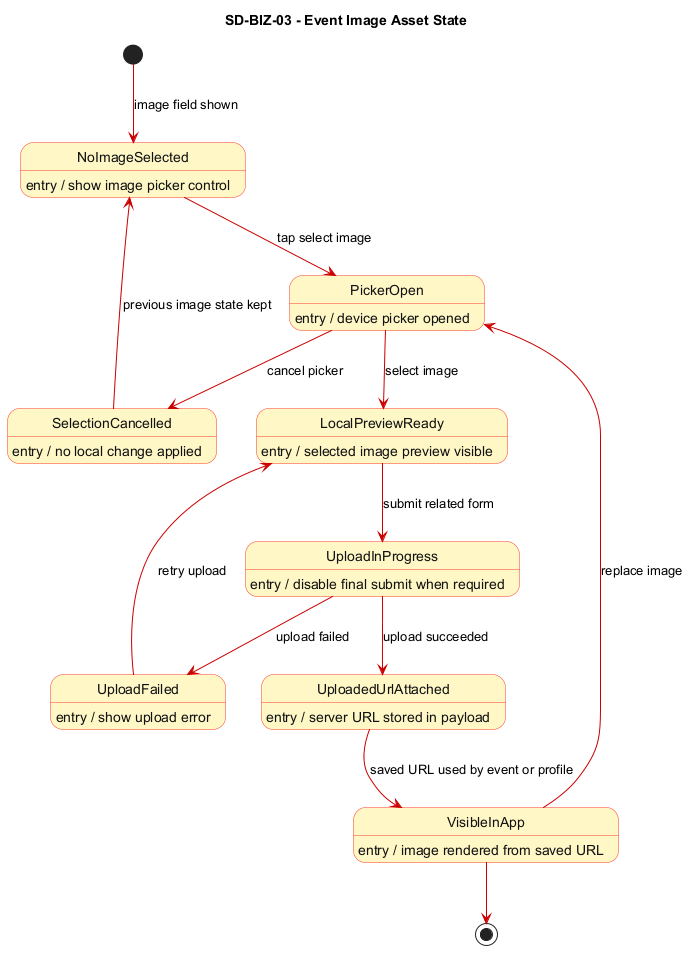

The diagram above was rendered by PlantUML. Its source (embedded in the PNG):
@startuml SD_BIZ_03_event_image_asset_state
title SD-BIZ-03 - Event Image Asset State

skinparam StateBackgroundColor #FFF8C6
skinparam StateBorderColor #FF3B30
skinparam StateFontColor #111111
skinparam ArrowColor #CC0000
skinparam NoteBackgroundColor #FFFDE7
skinparam NoteBorderColor #E6A817
skinparam shadowing false

' Object stereotype: <<file/entity>>
' Frontend source: SignupPage, AddEventPhotosPage, EditEventPhotosPage, ImagePicker.
' Backend source: EventsRouter photo upload and static /photos mount.

[*] --> NoImageSelected : image field shown
NoImageSelected --> PickerOpen : tap select image
PickerOpen --> SelectionCancelled : cancel picker
SelectionCancelled --> NoImageSelected : previous image state kept
PickerOpen --> LocalPreviewReady : select image
LocalPreviewReady --> UploadInProgress : submit related form
UploadInProgress --> UploadedUrlAttached : upload succeeded
UploadInProgress --> UploadFailed : upload failed
UploadFailed --> LocalPreviewReady : retry upload
UploadedUrlAttached --> VisibleInApp : saved URL used by event or profile
VisibleInApp --> PickerOpen : replace image
VisibleInApp --> [*]

NoImageSelected : entry / show image picker control
PickerOpen : entry / device picker opened
LocalPreviewReady : entry / selected image preview visible
UploadInProgress : entry / disable final submit when required
UploadedUrlAttached : entry / server URL stored in payload
VisibleInApp : entry / image rendered from saved URL
SelectionCancelled : entry / no local change applied
UploadFailed : entry / show upload error

@enduml